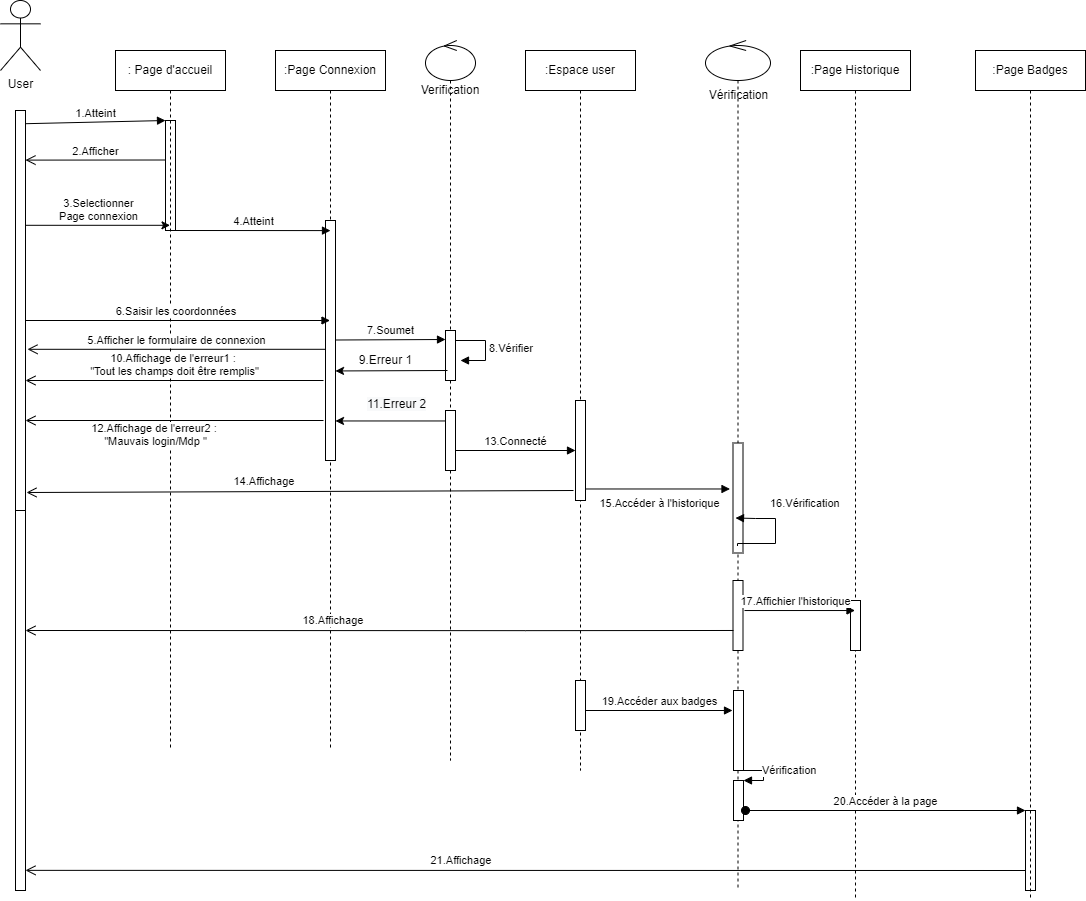

The diagram above was exported from draw.io. Its source (the exported page's mxGraphModel, read from the mxfile embedded in the PNG):
<mxGraphModel dx="868" dy="425" grid="1" gridSize="10" guides="1" tooltips="1" connect="1" arrows="1" fold="1" page="1" pageScale="1" pageWidth="690" pageHeight="980" math="0" shadow="0">
  <root>
    <mxCell id="0" />
    <mxCell id="1" parent="0" />
    <mxCell id="GYD2EVJ2XwWMB-1ts90k-1" value="User" style="shape=umlActor;verticalLabelPosition=bottom;verticalAlign=top;html=1;" parent="1" vertex="1">
      <mxGeometry x="85" y="30" width="40" height="70" as="geometry" />
    </mxCell>
    <mxCell id="GYD2EVJ2XwWMB-1ts90k-2" value="" style="html=1;points=[];perimeter=orthogonalPerimeter;" parent="1" vertex="1">
      <mxGeometry x="100" y="140" width="10" height="400" as="geometry" />
    </mxCell>
    <mxCell id="GYD2EVJ2XwWMB-1ts90k-4" value="" style="html=1;points=[];perimeter=orthogonalPerimeter;" parent="1" vertex="1">
      <mxGeometry x="250" y="150" width="10" height="110" as="geometry" />
    </mxCell>
    <mxCell id="GYD2EVJ2XwWMB-1ts90k-5" value="1.Atteint" style="html=1;verticalAlign=bottom;endArrow=block;entryX=0;entryY=0;rounded=0;exitX=1;exitY=0.033;exitDx=0;exitDy=0;exitPerimeter=0;" parent="1" source="GYD2EVJ2XwWMB-1ts90k-2" target="GYD2EVJ2XwWMB-1ts90k-4" edge="1">
      <mxGeometry relative="1" as="geometry">
        <mxPoint x="180" y="150" as="sourcePoint" />
      </mxGeometry>
    </mxCell>
    <mxCell id="GYD2EVJ2XwWMB-1ts90k-6" value="3.Selectionner &lt;br&gt;Page connexion" style="html=1;verticalAlign=bottom;endArrow=none;endSize=8;rounded=0;entryX=1;entryY=0.287;entryDx=0;entryDy=0;entryPerimeter=0;startArrow=classic;startFill=1;endFill=0;" parent="1" source="GYD2EVJ2XwWMB-1ts90k-16" target="GYD2EVJ2XwWMB-1ts90k-2" edge="1">
      <mxGeometry relative="1" as="geometry">
        <mxPoint x="180" y="226" as="targetPoint" />
      </mxGeometry>
    </mxCell>
    <mxCell id="GYD2EVJ2XwWMB-1ts90k-7" value="2.Afficher" style="html=1;verticalAlign=bottom;endArrow=open;endSize=8;exitX=0;exitY=0.95;rounded=0;entryX=1;entryY=0.287;entryDx=0;entryDy=0;entryPerimeter=0;" parent="1" edge="1">
      <mxGeometry relative="1" as="geometry">
        <mxPoint x="110" y="189.60000000000002" as="targetPoint" />
        <mxPoint x="250" y="189.5" as="sourcePoint" />
      </mxGeometry>
    </mxCell>
    <mxCell id="GYD2EVJ2XwWMB-1ts90k-15" value=":Page Connexion" style="shape=umlLifeline;perimeter=lifelinePerimeter;whiteSpace=wrap;html=1;container=1;collapsible=0;recursiveResize=0;outlineConnect=0;" parent="1" vertex="1">
      <mxGeometry x="360" y="80" width="110" height="700" as="geometry" />
    </mxCell>
    <mxCell id="GYD2EVJ2XwWMB-1ts90k-21" value="" style="html=1;points=[];perimeter=orthogonalPerimeter;" parent="GYD2EVJ2XwWMB-1ts90k-15" vertex="1">
      <mxGeometry x="50" y="170" width="10" height="240" as="geometry" />
    </mxCell>
    <mxCell id="GYD2EVJ2XwWMB-1ts90k-30" value="7.Soumet" style="html=1;verticalAlign=bottom;endArrow=block;entryX=0;entryY=0.18;rounded=0;entryDx=0;entryDy=0;entryPerimeter=0;" parent="GYD2EVJ2XwWMB-1ts90k-15" target="GYD2EVJ2XwWMB-1ts90k-29" edge="1">
      <mxGeometry relative="1" as="geometry">
        <mxPoint x="60" y="289.5" as="sourcePoint" />
        <mxPoint x="215" y="289.60000000000014" as="targetPoint" />
      </mxGeometry>
    </mxCell>
    <mxCell id="GYD2EVJ2XwWMB-1ts90k-16" value=": Page d'accueil" style="shape=umlLifeline;perimeter=lifelinePerimeter;whiteSpace=wrap;html=1;container=1;collapsible=0;recursiveResize=0;outlineConnect=0;" parent="1" vertex="1">
      <mxGeometry x="200" y="80" width="110" height="700" as="geometry" />
    </mxCell>
    <mxCell id="GYD2EVJ2XwWMB-1ts90k-17" value="4.Atteint" style="html=1;verticalAlign=bottom;endArrow=block;entryX=0;entryY=0;rounded=0;" parent="1" source="GYD2EVJ2XwWMB-1ts90k-4" edge="1">
      <mxGeometry relative="1" as="geometry">
        <mxPoint x="275" y="260" as="sourcePoint" />
        <mxPoint x="415" y="260.10000000000014" as="targetPoint" />
      </mxGeometry>
    </mxCell>
    <mxCell id="GYD2EVJ2XwWMB-1ts90k-20" value="5.Afficher le formulaire de connexion" style="html=1;verticalAlign=bottom;endArrow=open;endSize=8;rounded=0;entryX=1.2;entryY=0.597;entryDx=0;entryDy=0;entryPerimeter=0;" parent="1" source="GYD2EVJ2XwWMB-1ts90k-21" target="GYD2EVJ2XwWMB-1ts90k-2" edge="1">
      <mxGeometry relative="1" as="geometry">
        <mxPoint x="260" y="320.1" as="targetPoint" />
        <mxPoint x="400" y="320" as="sourcePoint" />
      </mxGeometry>
    </mxCell>
    <mxCell id="GYD2EVJ2XwWMB-1ts90k-24" value="6.Saisir les coordonnées&amp;nbsp;" style="html=1;verticalAlign=bottom;endArrow=block;rounded=0;" parent="1" target="GYD2EVJ2XwWMB-1ts90k-15" edge="1">
      <mxGeometry relative="1" as="geometry">
        <mxPoint x="110" y="350" as="sourcePoint" />
        <mxPoint x="265" y="350.10000000000014" as="targetPoint" />
      </mxGeometry>
    </mxCell>
    <mxCell id="GYD2EVJ2XwWMB-1ts90k-25" value="Verification" style="shape=umlLifeline;participant=umlControl;perimeter=lifelinePerimeter;whiteSpace=wrap;html=1;container=1;collapsible=0;recursiveResize=0;verticalAlign=top;spacingTop=36;outlineConnect=0;size=40;" parent="1" vertex="1">
      <mxGeometry x="510" y="70" width="50" height="720" as="geometry" />
    </mxCell>
    <mxCell id="GYD2EVJ2XwWMB-1ts90k-29" value="" style="html=1;points=[];perimeter=orthogonalPerimeter;" parent="GYD2EVJ2XwWMB-1ts90k-25" vertex="1">
      <mxGeometry x="20" y="290" width="10" height="50" as="geometry" />
    </mxCell>
    <mxCell id="GYD2EVJ2XwWMB-1ts90k-38" value="" style="html=1;points=[];perimeter=orthogonalPerimeter;" parent="GYD2EVJ2XwWMB-1ts90k-25" vertex="1">
      <mxGeometry x="20" y="370" width="10" height="60" as="geometry" />
    </mxCell>
    <mxCell id="GYD2EVJ2XwWMB-1ts90k-47" value="13.Connecté" style="html=1;verticalAlign=bottom;endArrow=block;rounded=0;" parent="GYD2EVJ2XwWMB-1ts90k-25" target="GYD2EVJ2XwWMB-1ts90k-45" edge="1">
      <mxGeometry width="80" relative="1" as="geometry">
        <mxPoint x="30" y="410" as="sourcePoint" />
        <mxPoint x="110" y="410" as="targetPoint" />
      </mxGeometry>
    </mxCell>
    <mxCell id="GYD2EVJ2XwWMB-1ts90k-32" value="" style="html=1;verticalAlign=bottom;endArrow=none;entryX=0.2;entryY=0.488;rounded=0;entryDx=0;entryDy=0;entryPerimeter=0;endFill=0;startArrow=classic;startFill=1;" parent="1" edge="1">
      <mxGeometry x="-0.1071" relative="1" as="geometry">
        <mxPoint x="420" y="400.46" as="sourcePoint" />
        <mxPoint x="532" y="399.99999999999994" as="targetPoint" />
        <mxPoint as="offset" />
      </mxGeometry>
    </mxCell>
    <mxCell id="GYD2EVJ2XwWMB-1ts90k-34" value="8.Vérifier" style="edgeStyle=orthogonalEdgeStyle;html=1;align=left;spacingLeft=2;endArrow=block;rounded=0;entryX=1;entryY=0;" parent="1" edge="1">
      <mxGeometry relative="1" as="geometry">
        <mxPoint x="540" y="370" as="sourcePoint" />
        <Array as="points">
          <mxPoint x="570" y="370" />
        </Array>
        <mxPoint x="545" y="390" as="targetPoint" />
      </mxGeometry>
    </mxCell>
    <mxCell id="GYD2EVJ2XwWMB-1ts90k-35" value="9.Erreur 1" style="text;html=1;align=center;verticalAlign=middle;resizable=0;points=[];autosize=1;strokeColor=none;fillColor=none;" parent="1" vertex="1">
      <mxGeometry x="430" y="375" width="80" height="30" as="geometry" />
    </mxCell>
    <mxCell id="GYD2EVJ2XwWMB-1ts90k-36" value="10.Affichage de l'erreur1 :&amp;nbsp;&lt;br&gt;&quot;Tout les champs doit être remplis&quot;" style="html=1;verticalAlign=bottom;endArrow=open;endSize=8;rounded=0;entryX=1.2;entryY=0.597;entryDx=0;entryDy=0;entryPerimeter=0;" parent="1" edge="1">
      <mxGeometry relative="1" as="geometry">
        <mxPoint x="110" y="410" as="targetPoint" />
        <mxPoint x="408" y="410" as="sourcePoint" />
      </mxGeometry>
    </mxCell>
    <mxCell id="GYD2EVJ2XwWMB-1ts90k-41" value="" style="html=1;verticalAlign=bottom;endArrow=none;rounded=0;endFill=0;startArrow=classic;startFill=1;" parent="1" target="GYD2EVJ2XwWMB-1ts90k-38" edge="1">
      <mxGeometry x="-0.1071" relative="1" as="geometry">
        <mxPoint x="420" y="450.46000000000004" as="sourcePoint" />
        <mxPoint x="468" y="449.52" as="targetPoint" />
        <mxPoint as="offset" />
      </mxGeometry>
    </mxCell>
    <mxCell id="GYD2EVJ2XwWMB-1ts90k-42" value="&lt;span style=&quot;color: rgb(0, 0, 0); font-family: Helvetica; font-size: 12px; font-style: normal; font-variant-ligatures: normal; font-variant-caps: normal; font-weight: 400; letter-spacing: normal; orphans: 2; text-align: center; text-indent: 0px; text-transform: none; widows: 2; word-spacing: 0px; -webkit-text-stroke-width: 0px; background-color: rgb(248, 249, 250); text-decoration-thickness: initial; text-decoration-style: initial; text-decoration-color: initial; float: none; display: inline !important;&quot;&gt;11.Erreur 2&lt;/span&gt;" style="text;whiteSpace=wrap;html=1;" parent="1" vertex="1">
      <mxGeometry x="450" y="420" width="90" height="40" as="geometry" />
    </mxCell>
    <mxCell id="GYD2EVJ2XwWMB-1ts90k-43" value="12.Affichage de l'erreur2 :&amp;nbsp;&lt;br&gt;&quot;Mauvais login/Mdp &quot;" style="html=1;verticalAlign=bottom;endArrow=open;endSize=8;rounded=0;entryX=1.2;entryY=0.597;entryDx=0;entryDy=0;entryPerimeter=0;" parent="1" edge="1">
      <mxGeometry x="0.1275" y="30" relative="1" as="geometry">
        <mxPoint x="110" y="450" as="targetPoint" />
        <mxPoint x="408" y="450" as="sourcePoint" />
        <mxPoint as="offset" />
      </mxGeometry>
    </mxCell>
    <mxCell id="GYD2EVJ2XwWMB-1ts90k-44" value="&lt;font style=&quot;vertical-align: inherit;&quot;&gt;&lt;font style=&quot;vertical-align: inherit;&quot;&gt;:Espace user&lt;/font&gt;&lt;/font&gt;" style="shape=umlLifeline;perimeter=lifelinePerimeter;whiteSpace=wrap;html=1;container=1;collapsible=0;recursiveResize=0;outlineConnect=0;" parent="1" vertex="1">
      <mxGeometry x="610" y="80" width="110" height="720" as="geometry" />
    </mxCell>
    <mxCell id="GYD2EVJ2XwWMB-1ts90k-45" value="" style="html=1;points=[];perimeter=orthogonalPerimeter;" parent="GYD2EVJ2XwWMB-1ts90k-44" vertex="1">
      <mxGeometry x="50" y="350" width="10" height="100" as="geometry" />
    </mxCell>
    <mxCell id="yZSkITUW0x6OBa7B4X5o-2" value="" style="html=1;points=[];perimeter=orthogonalPerimeter;" vertex="1" parent="GYD2EVJ2XwWMB-1ts90k-44">
      <mxGeometry x="50" y="630" width="10" height="50" as="geometry" />
    </mxCell>
    <mxCell id="yZSkITUW0x6OBa7B4X5o-4" value="&lt;font style=&quot;vertical-align: inherit;&quot;&gt;&lt;font style=&quot;vertical-align: inherit;&quot;&gt;19.Accéder aux badges&lt;/font&gt;&lt;/font&gt;" style="html=1;verticalAlign=bottom;endArrow=block;rounded=0;entryX=-0.1;entryY=0.25;entryDx=0;entryDy=0;entryPerimeter=0;" edge="1" parent="GYD2EVJ2XwWMB-1ts90k-44" target="yZSkITUW0x6OBa7B4X5o-5">
      <mxGeometry width="80" relative="1" as="geometry">
        <mxPoint x="60" y="660" as="sourcePoint" />
        <mxPoint x="140" y="660" as="targetPoint" />
      </mxGeometry>
    </mxCell>
    <mxCell id="GYD2EVJ2XwWMB-1ts90k-49" value="14.Affichage&amp;nbsp;" style="html=1;verticalAlign=bottom;endArrow=open;endSize=8;rounded=0;entryX=1.1;entryY=0.955;entryDx=0;entryDy=0;entryPerimeter=0;" parent="1" target="GYD2EVJ2XwWMB-1ts90k-2" edge="1">
      <mxGeometry x="0.1261" y="-1" relative="1" as="geometry">
        <mxPoint x="120" y="520" as="targetPoint" />
        <mxPoint x="658" y="520" as="sourcePoint" />
        <mxPoint as="offset" />
      </mxGeometry>
    </mxCell>
    <mxCell id="j38rZSNsbQ0Pe86h1Tvw-1" value="15.Accéder à l'historique" style="html=1;verticalAlign=bottom;endArrow=block;rounded=0;entryX=-0.3;entryY=0.418;entryDx=0;entryDy=0;entryPerimeter=0;" parent="1" source="GYD2EVJ2XwWMB-1ts90k-45" target="p28IQ99guuAstC4TAeHw-2" edge="1">
      <mxGeometry x="0.0219" y="-24" relative="1" as="geometry">
        <mxPoint x="570" y="530" as="sourcePoint" />
        <mxPoint x="847" y="540.05" as="targetPoint" />
        <mxPoint as="offset" />
      </mxGeometry>
    </mxCell>
    <mxCell id="1IebR2zkcEdWNfbiIqA4-1" value="" style="shape=umlLifeline;participant=umlControl;perimeter=lifelinePerimeter;whiteSpace=wrap;html=1;container=1;collapsible=0;recursiveResize=0;verticalAlign=top;spacingTop=36;outlineConnect=0;" parent="1" vertex="1">
      <mxGeometry x="790" y="70" width="65" height="850" as="geometry" />
    </mxCell>
    <mxCell id="p28IQ99guuAstC4TAeHw-2" value="" style="html=1;points=[];perimeter=orthogonalPerimeter;" parent="1IebR2zkcEdWNfbiIqA4-1" vertex="1">
      <mxGeometry x="27.5" y="402.5" width="10" height="110" as="geometry" />
    </mxCell>
    <mxCell id="p28IQ99guuAstC4TAeHw-6" value="16.Vérification" style="edgeStyle=orthogonalEdgeStyle;html=1;align=left;spacingLeft=2;endArrow=block;rounded=0;entryX=1;entryY=0;exitX=1.2;exitY=0.7;exitDx=0;exitDy=0;exitPerimeter=0;" parent="1IebR2zkcEdWNfbiIqA4-1" edge="1">
      <mxGeometry x="0.4286" y="-15" relative="1" as="geometry">
        <mxPoint x="32" y="505.5" as="sourcePoint" />
        <Array as="points">
          <mxPoint x="32" y="503" />
          <mxPoint x="70" y="503" />
          <mxPoint x="70" y="478" />
          <mxPoint x="50" y="478" />
        </Array>
        <mxPoint as="offset" />
        <mxPoint x="30" y="477.5" as="targetPoint" />
      </mxGeometry>
    </mxCell>
    <mxCell id="1IebR2zkcEdWNfbiIqA4-4" value="" style="html=1;points=[];perimeter=orthogonalPerimeter;" parent="1IebR2zkcEdWNfbiIqA4-1" vertex="1">
      <mxGeometry x="27.5" y="540" width="10" height="70" as="geometry" />
    </mxCell>
    <mxCell id="yZSkITUW0x6OBa7B4X5o-1" value="&lt;font style=&quot;vertical-align: inherit;&quot;&gt;&lt;font style=&quot;vertical-align: inherit;&quot;&gt;Vérification&lt;/font&gt;&lt;/font&gt;" style="text;html=1;align=center;verticalAlign=middle;resizable=0;points=[];autosize=1;strokeColor=none;fillColor=none;" vertex="1" parent="1IebR2zkcEdWNfbiIqA4-1">
      <mxGeometry x="-7.5" y="40" width="80" height="30" as="geometry" />
    </mxCell>
    <mxCell id="yZSkITUW0x6OBa7B4X5o-5" value="" style="html=1;points=[];perimeter=orthogonalPerimeter;" vertex="1" parent="1IebR2zkcEdWNfbiIqA4-1">
      <mxGeometry x="28" y="650" width="10" height="80" as="geometry" />
    </mxCell>
    <mxCell id="yZSkITUW0x6OBa7B4X5o-7" value="" style="html=1;points=[];perimeter=orthogonalPerimeter;" vertex="1" parent="1IebR2zkcEdWNfbiIqA4-1">
      <mxGeometry x="28" y="740" width="10" height="40" as="geometry" />
    </mxCell>
    <mxCell id="yZSkITUW0x6OBa7B4X5o-8" value="&lt;font style=&quot;vertical-align: inherit;&quot;&gt;&lt;font style=&quot;vertical-align: inherit;&quot;&gt;Vérification&lt;/font&gt;&lt;/font&gt;" style="edgeStyle=orthogonalEdgeStyle;html=1;align=left;spacingLeft=2;endArrow=block;rounded=0;entryX=1;entryY=0;" edge="1" target="yZSkITUW0x6OBa7B4X5o-7" parent="1IebR2zkcEdWNfbiIqA4-1">
      <mxGeometry relative="1" as="geometry">
        <mxPoint x="28" y="720" as="sourcePoint" />
        <Array as="points">
          <mxPoint x="28" y="730" />
          <mxPoint x="58" y="730" />
          <mxPoint x="58" y="740" />
        </Array>
      </mxGeometry>
    </mxCell>
    <mxCell id="jxUd1bWvpNKRUoTwPau7-2" value="" style="html=1;points=[];perimeter=orthogonalPerimeter;" parent="1" vertex="1">
      <mxGeometry x="100" y="540" width="10" height="380" as="geometry" />
    </mxCell>
    <mxCell id="p28IQ99guuAstC4TAeHw-1" value="&lt;font style=&quot;vertical-align: inherit;&quot;&gt;&lt;font style=&quot;vertical-align: inherit;&quot;&gt;&lt;font style=&quot;vertical-align: inherit;&quot;&gt;&lt;font style=&quot;vertical-align: inherit;&quot;&gt;:Page Historique&lt;/font&gt;&lt;/font&gt;&lt;/font&gt;&lt;/font&gt;" style="shape=umlLifeline;perimeter=lifelinePerimeter;whiteSpace=wrap;html=1;container=1;collapsible=0;recursiveResize=0;outlineConnect=0;" parent="1" vertex="1">
      <mxGeometry x="885" y="80" width="110" height="850" as="geometry" />
    </mxCell>
    <mxCell id="mc59cPwTf7NWAuv1e2ld-1" value="" style="html=1;points=[];perimeter=orthogonalPerimeter;" parent="p28IQ99guuAstC4TAeHw-1" vertex="1">
      <mxGeometry x="50" y="550" width="10" height="50" as="geometry" />
    </mxCell>
    <mxCell id="p28IQ99guuAstC4TAeHw-4" value="17.Affichier l'historique" style="html=1;verticalAlign=bottom;endArrow=block;rounded=0;exitX=1.15;exitY=0.429;exitDx=0;exitDy=0;exitPerimeter=0;" parent="1" target="p28IQ99guuAstC4TAeHw-1" edge="1" source="1IebR2zkcEdWNfbiIqA4-4">
      <mxGeometry x="-0.0769" width="80" relative="1" as="geometry">
        <mxPoint x="830" y="660" as="sourcePoint" />
        <mxPoint x="1082" y="660" as="targetPoint" />
        <mxPoint as="offset" />
      </mxGeometry>
    </mxCell>
    <mxCell id="yZSkITUW0x6OBa7B4X5o-10" value="&lt;font style=&quot;vertical-align: inherit;&quot;&gt;&lt;font style=&quot;vertical-align: inherit;&quot;&gt;20.Accéder à la page&lt;/font&gt;&lt;/font&gt;" style="html=1;verticalAlign=bottom;startArrow=oval;endArrow=block;startSize=8;rounded=0;" edge="1" target="yZSkITUW0x6OBa7B4X5o-9" parent="1">
      <mxGeometry relative="1" as="geometry">
        <mxPoint x="830" y="840" as="sourcePoint" />
      </mxGeometry>
    </mxCell>
    <mxCell id="yZSkITUW0x6OBa7B4X5o-9" value="" style="html=1;points=[];perimeter=orthogonalPerimeter;" vertex="1" parent="1">
      <mxGeometry x="1110" y="840" width="10" height="80" as="geometry" />
    </mxCell>
    <mxCell id="yZSkITUW0x6OBa7B4X5o-12" value="&lt;font style=&quot;vertical-align: inherit;&quot;&gt;&lt;font style=&quot;vertical-align: inherit;&quot;&gt;&lt;font style=&quot;vertical-align: inherit;&quot;&gt;&lt;font style=&quot;vertical-align: inherit;&quot;&gt;:Page Badges&lt;/font&gt;&lt;/font&gt;&lt;/font&gt;&lt;/font&gt;" style="shape=umlLifeline;perimeter=lifelinePerimeter;whiteSpace=wrap;html=1;container=1;collapsible=0;recursiveResize=0;outlineConnect=0;" vertex="1" parent="1">
      <mxGeometry x="1060" y="80" width="110" height="850" as="geometry" />
    </mxCell>
    <mxCell id="yZSkITUW0x6OBa7B4X5o-15" value="21.Affichage&amp;nbsp;" style="html=1;verticalAlign=bottom;endArrow=open;endSize=8;rounded=0;entryX=1;entryY=0.947;entryDx=0;entryDy=0;entryPerimeter=0;" edge="1" parent="1" target="jxUd1bWvpNKRUoTwPau7-2">
      <mxGeometry x="0.1261" y="-1" relative="1" as="geometry">
        <mxPoint x="563" y="902" as="targetPoint" />
        <mxPoint x="1110" y="900" as="sourcePoint" />
        <mxPoint as="offset" />
      </mxGeometry>
    </mxCell>
    <mxCell id="yZSkITUW0x6OBa7B4X5o-16" value="18.Affichage&amp;nbsp;" style="html=1;verticalAlign=bottom;endArrow=open;endSize=8;rounded=0;entryX=1;entryY=0.947;entryDx=0;entryDy=0;entryPerimeter=0;exitX=0.05;exitY=0.714;exitDx=0;exitDy=0;exitPerimeter=0;" edge="1" parent="1" source="1IebR2zkcEdWNfbiIqA4-4">
      <mxGeometry x="0.1261" y="-1" relative="1" as="geometry">
        <mxPoint x="110" y="659.9999999999999" as="targetPoint" />
        <mxPoint x="1110" y="660.14" as="sourcePoint" />
        <mxPoint as="offset" />
        <Array as="points">
          <mxPoint x="610" y="660.14" />
        </Array>
      </mxGeometry>
    </mxCell>
  </root>
</mxGraphModel>